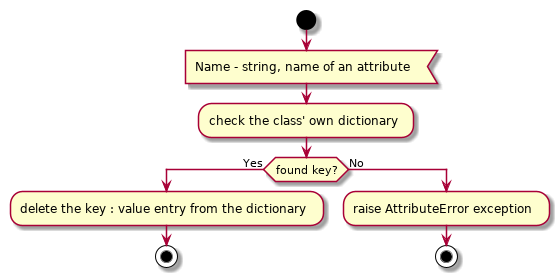

The diagram above was rendered by PlantUML. Its source (embedded in the PNG):
@startuml standard_class_delattr

start

:Name - string, name of an attribute<

:check the class' own dictionary;

if (found key?) then (Yes)
    :delete the key : value entry from the dictionary;
    
    stop
else (No)
    :raise AttributeError exception;
    
    stop
endif

@enduml